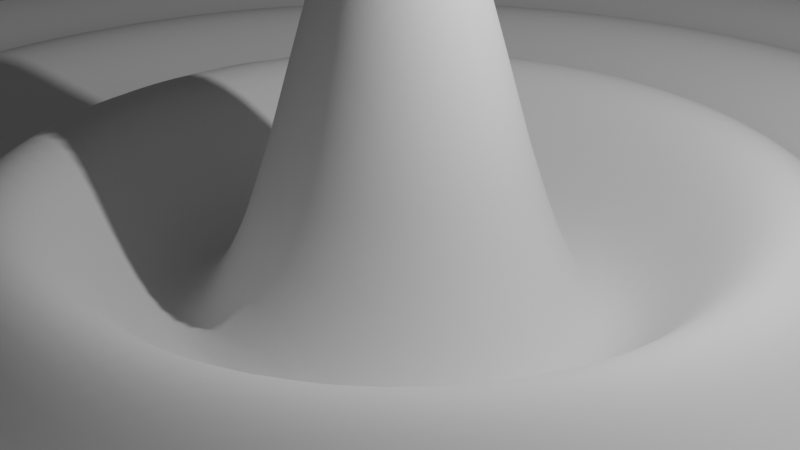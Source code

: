 # Source: demo.blend  (saved by Blender 3.5.10; exported with 4.5.12 LTS)
import bpy
from mathutils import Matrix  # noqa: F401  (used for matrix-valued properties, if any)

bpy.ops.wm.read_factory_settings(use_empty=True)
scene = bpy.context.scene
scene.name = 'Scene'

# ---- collections
col_collection = bpy.data.collections.new('Collection'); scene.collection.children.link(col_collection)

# ---- materials (node trees are filled in below, after node groups)
mat_material = bpy.data.materials.new('Material')
mat_material.alpha_threshold = 0.0
mat_material.use_transparent_shadow = False
mat_material.line_color = (0.0, 0.0, 0.0, 1.0)

# ---- node groups
ng_geometry_nodes = bpy.data.node_groups.new('Geometry Nodes', 'GeometryNodeTree')
_s = ng_geometry_nodes.interface.new_socket(name='Geometry', in_out='OUTPUT', socket_type='NodeSocketGeometry')
_s = ng_geometry_nodes.interface.new_socket(name='Geometry', in_out='INPUT', socket_type='NodeSocketGeometry')
ng_geometry_nodes.is_modifier = True
_N = ng_geometry_nodes.nodes; _L = ng_geometry_nodes.links
n0 = _N.new('NodeGroupOutput'); n0.name = '[ 2 Group Output]'; n0.location = (2320, 0)
n0.label = ' 2 Group Output'
n1 = _N.new('GeometryNodeMeshGrid'); n1.name = '[ 3 Grid]'; n1.location = (1720, 0)
n1.label = ' 3 Grid'
n1.inputs[0].default_value = 20.0
n1.inputs[1].default_value = 20.0
n1.inputs[2].default_value = 100
n1.inputs[3].default_value = 100
n2 = _N.new('NodeFrame'); n2.name = '[ 4 Frame]'; n2.location = (30, -30)
n2.label = 'Computing the wave'
n2.width = 150
n2.label_size = 16
n3 = _N.new('GeometryNodeInputPosition'); n3.name = '[ 5 Position]'; n3.location = (0, 0)
n3.label = ' 5 Position'
n4 = _N.new('ShaderNodeVectorMath'); n4.name = '[ 6 Vector Math]'; n4.location = (600, 0)
n4.label = ' 6 Vector Math'
n4.operation = 'LENGTH'
n5 = _N.new('ShaderNodeSeparateXYZ'); n5.name = '[ 7 Separate XYZ]'; n5.location = (200, 0)
n5.label = ' 7 Separate XYZ'
n6 = _N.new('ShaderNodeCombineXYZ'); n6.name = '[ 8 Combine XYZ]'; n6.location = (400, 0)
n6.label = ' 8 5.combine'
n7 = _N.new('ShaderNodeMath'); n7.name = '[ 9 Math]'; n7.location = (800, 0)
n7.label = ' 9 Math'
n7.operation = 'MULTIPLY'
n7.inputs[1].default_value = 2.0
n8 = _N.new('ShaderNodeMath'); n8.name = '[10 Math]'; n8.location = (1000, 0)
n8.label = '10 Math'
n8.operation = 'SINE'
n9 = _N.new('ShaderNodeMath'); n9.name = '[11 Math]'; n9.location = (1200, 0)
n9.label = '11 Math'
n9.operation = 'MULTIPLY'
n9.inputs[0].default_value = 2.0
n10 = _N.new('ShaderNodeMath'); n10.name = '[12 Math]'; n10.location = (1400, 0)
n10.label = '12 Math'
n10.operation = 'DIVIDE'
n11 = _N.new('GeometryNodeSetPosition'); n11.name = '[13 Set Position]'; n11.location = (1920, 0)
n11.label = '13 Set Position'
n12 = _N.new('ShaderNodeCombineXYZ'); n12.name = 'Combine XYZ'; n12.location = (1720, -223)
n13 = _N.new('GeometryNodeSetShadeSmooth'); n13.name = '[14 Set Shade Smooth]'; n13.location = (2120, 0)
n13.label = '14 Set Shade Smooth'
n14 = _N.new('NodeReroute'); n14.name = 'Reroute'; n14.location = (1600, 15)
n14.socket_idname = 'NodeSocketFloat'
n3.parent = n2
n4.parent = n2
n5.parent = n2
n6.parent = n2
n7.parent = n2
n8.parent = n2
n9.parent = n2
n10.parent = n2
n14.parent = n2
_L.new(n3.outputs[0], n5.inputs[0])
_L.new(n5.outputs[0], n6.inputs[0])
_L.new(n5.outputs[1], n6.inputs[1])
_L.new(n6.outputs[0], n4.inputs[0])
_L.new(n4.outputs[1], n7.inputs[0])
_L.new(n7.outputs[0], n8.inputs[0])
_L.new(n8.outputs[0], n9.inputs[1])
_L.new(n9.outputs[0], n10.inputs[0])
_L.new(n4.outputs[1], n10.inputs[1])
_L.new(n1.outputs[0], n11.inputs[0])
_L.new(n12.outputs[0], n11.inputs[3])
_L.new(n11.outputs[0], n13.inputs[0])
_L.new(n13.outputs[0], n0.inputs[0])
_L.new(n10.outputs[0], n14.inputs[0])
_L.new(n14.outputs[0], n12.inputs[2])
n0.is_active_output = True

# ---- material node trees
mat_material.use_nodes = True; mat_material.node_tree.nodes.clear()
_N = mat_material.node_tree.nodes; _L = mat_material.node_tree.links
n0 = _N.new('ShaderNodeOutputMaterial'); n0.name = 'Material Output'; n0.location = (300, 300)
n1 = _N.new('ShaderNodeBsdfPrincipled'); n1.name = 'Principled BSDF'; n1.location = (10, 300)
n1.distribution = 'GGX'
n1.subsurface_method = 'RANDOM_WALK_SKIN'
n1.inputs[2].default_value = 0.4
n1.inputs[3].default_value = 1.45
n1.inputs[27].default_value = (0.0, 0.0, 0.0, 1.0)
n1.inputs[28].default_value = 1.0
_L.new(n1.outputs[0], n0.inputs[0])
n0.is_active_output = True

# ---- world
world_world = bpy.data.worlds.new('World'); scene.world = world_world
world_world.use_nodes = True; world_world.node_tree.nodes.clear()
_N = world_world.node_tree.nodes; _L = world_world.node_tree.links
n0 = _N.new('ShaderNodeOutputWorld'); n0.name = 'World Output'; n0.location = (300, 300)
n1 = _N.new('ShaderNodeBackground'); n1.name = 'Background'; n1.location = (10, 300)
n1.inputs[0].default_value = (0.05088, 0.05088, 0.05088, 1.0)
_L.new(n1.outputs[0], n0.inputs[0])
n0.is_active_output = True
world_world.color = (0.05088, 0.05088, 0.05088)
world_world.use_sun_shadow = False
world_world.sun_shadow_jitter_overblur = 0.0

# ---- cameras
cam_camera = bpy.data.cameras.new('Camera')
cam_camera.clip_end = 100.0
cam_camera.ortho_scale = 7.314

# ---- lights
light_light = bpy.data.lights.new('Light', 'POINT')
light_light.transmission_factor = 0.0
light_light.energy = 1000.0
light_light.shadow_soft_size = 0.1
light_light.shadow_maximum_resolution = 0.006
light_light.use_absolute_resolution = True

# ---- meshes
me_cube = bpy.data.meshes.new('Cube')
me_cube.from_pydata([(1.0, 1.0, 1.0), (1.0, 1.0, -1.0), (1.0, -1.0, 1.0), (1.0, -1.0, -1.0), (-1.0, 1.0, 1.0), (-1.0, 1.0, -1.0), (-1.0, -1.0, 1.0), (-1.0, -1.0, -1.0)], [], [(0, 4, 6, 2), (3, 2, 6, 7), (7, 6, 4, 5), (5, 1, 3, 7), (1, 0, 2, 3), (5, 4, 0, 1)])
_uv = me_cube.uv_layers.new(name='UVMap')
_uv.uv.foreach_set('vector', [0.625, 0.5, 0.875, 0.5, 0.875, 0.75, 0.625, 0.75, 0.375, 0.75, 0.625, 0.75, 0.625, 1.0, 0.375, 1.0, 0.375, 0.0, 0.625, 0.0, 0.625, 0.25, 0.375, 0.25, 0.125, 0.5, 0.375, 0.5, 0.375, 0.75, 0.125, 0.75, 0.375, 0.5, 0.625, 0.5, 0.625, 0.75, 0.375, 0.75, 0.375, 0.25, 0.625, 0.25, 0.625, 0.5, 0.375, 0.5])
me_cube.materials.append(mat_material)
me_cube.use_remesh_preserve_volume = False
me_cube.use_remesh_preserve_attributes = False
me_cube.use_mirror_vertex_groups = False
me_cube.update()

# ---- objects
ob_cube = bpy.data.objects.new('Cube', me_cube)
ob_light = bpy.data.objects.new('Light', light_light)
ob_camera = bpy.data.objects.new('Camera', cam_camera)

# ---- transforms, parenting, visibility, modifiers, constraints
ob_cube.location = (0.0, 0.0, 0.0)
ob_cube.lock_rotations_4d = False
ob_cube.empty_display_type = 'ARROWS'
ob_cube.lineart.crease_threshold = 0.0
_m = ob_cube.modifiers.new('GeometryNodes', 'NODES')
_m.node_group = ng_geometry_nodes
ob_light.location = (4.076, 1.005, 5.904)
ob_light.rotation_euler = (0.6503, 0.05522, 1.866)
ob_light.lock_rotations_4d = False
ob_light.empty_display_type = 'ARROWS'
ob_light.color = (0.0, 0.0, 0.0, 0.0)
ob_light.lineart.crease_threshold = 0.0
ob_camera.location = (7.359, -6.926, 4.958)
ob_camera.rotation_euler = (1.109, 0.0, 0.8149)
ob_camera.lock_rotations_4d = False
ob_camera.empty_display_type = 'ARROWS'
ob_camera.color = (0.0, 0.0, 0.0, 0.0)
ob_camera.display_type = 'WIRE'
ob_camera.lineart.crease_threshold = 0.0

# ---- collection membership
col_collection.objects.link(ob_cube)
col_collection.objects.link(ob_light)
col_collection.objects.link(ob_camera)

# ---- scene / render settings (as saved in the file)
scene.camera = ob_camera
scene.frame_start = 1; scene.frame_end = 250; scene.frame_set(1)
scene.render.engine = 'BLENDER_EEVEE_NEXT'
scene.cycles.sampling_pattern = 'TABULATED_SOBOL'
scene.cycles.use_light_tree = False
scene.view_settings.view_transform = 'Filmic'
bpy.context.view_layer.update()
